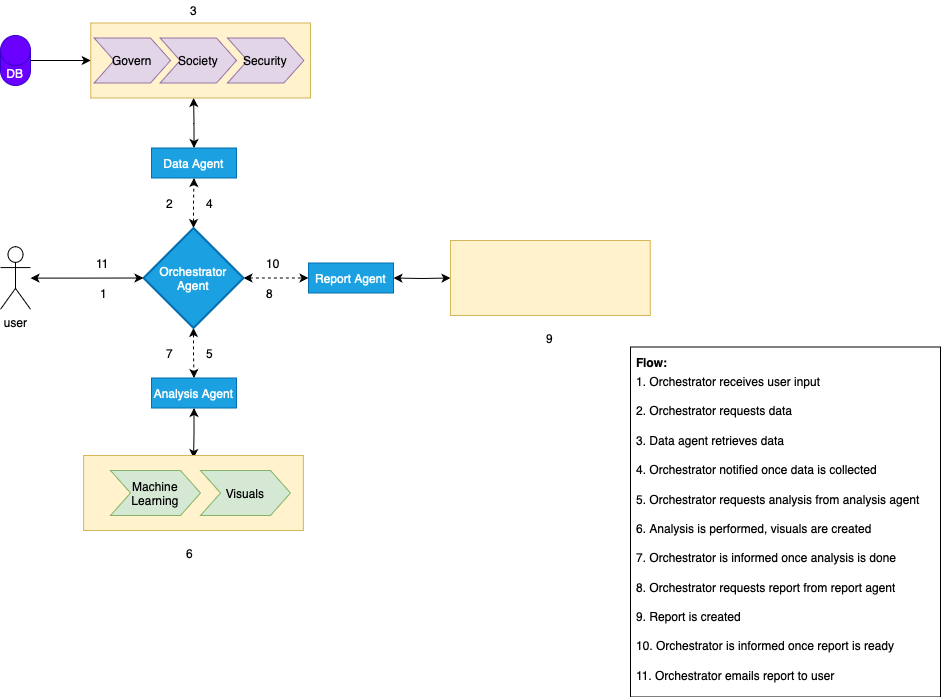

The diagram above was exported from draw.io. Its source (the exported page's mxGraphModel, read from the mxfile embedded in the PNG):
<mxGraphModel dx="1397" dy="871" grid="1" gridSize="10" guides="1" tooltips="1" connect="1" arrows="1" fold="1" page="1" pageScale="1" pageWidth="1100" pageHeight="850" math="0" shadow="0">
  <root>
    <mxCell id="0" />
    <mxCell id="1" parent="0" />
    <mxCell id="XVbIZaTzoOIuDzIpfjUo-97" value="" style="group;fontSize=11;" vertex="1" connectable="0" parent="1">
      <mxGeometry x="680" y="477.5" width="310" height="349" as="geometry" />
    </mxCell>
    <mxCell id="XVbIZaTzoOIuDzIpfjUo-94" value="" style="group" vertex="1" connectable="0" parent="XVbIZaTzoOIuDzIpfjUo-97">
      <mxGeometry y="19" width="310" height="330" as="geometry" />
    </mxCell>
    <mxCell id="XVbIZaTzoOIuDzIpfjUo-96" value="" style="rounded=0;whiteSpace=wrap;html=1;" vertex="1" parent="XVbIZaTzoOIuDzIpfjUo-94">
      <mxGeometry y="-20" width="310" height="350" as="geometry" />
    </mxCell>
    <mxCell id="XVbIZaTzoOIuDzIpfjUo-80" value="5. Orchestrator requests analysis from analysis agent &amp;nbsp;" style="text;strokeColor=none;fillColor=none;align=left;verticalAlign=middle;spacingLeft=4;spacingRight=4;overflow=hidden;points=[[0,0.5],[1,0.5]];portConstraint=eastwest;rotatable=0;whiteSpace=wrap;html=1;" vertex="1" parent="XVbIZaTzoOIuDzIpfjUo-94">
      <mxGeometry y="118" width="310" height="29" as="geometry" />
    </mxCell>
    <mxCell id="XVbIZaTzoOIuDzIpfjUo-78" value="1. Orchestrator receives user input" style="text;strokeColor=none;fillColor=none;align=left;verticalAlign=middle;spacingLeft=4;spacingRight=4;overflow=hidden;points=[[0,0.5],[1,0.5]];portConstraint=eastwest;rotatable=1;whiteSpace=wrap;html=1;movable=1;resizable=1;deletable=1;editable=1;locked=0;connectable=1;" vertex="1" parent="XVbIZaTzoOIuDzIpfjUo-94">
      <mxGeometry width="257" height="29" as="geometry" />
    </mxCell>
    <mxCell id="XVbIZaTzoOIuDzIpfjUo-82" value="2. Orchestrator requests data" style="text;strokeColor=none;fillColor=none;align=left;verticalAlign=middle;spacingLeft=4;spacingRight=4;overflow=hidden;points=[[0,0.5],[1,0.5]];portConstraint=eastwest;rotatable=1;whiteSpace=wrap;html=1;movable=1;resizable=1;deletable=1;editable=1;locked=0;connectable=1;" vertex="1" parent="XVbIZaTzoOIuDzIpfjUo-94">
      <mxGeometry y="29" width="257" height="29" as="geometry" />
    </mxCell>
    <mxCell id="XVbIZaTzoOIuDzIpfjUo-83" value="3. Data agent retrieves data&amp;nbsp;" style="text;strokeColor=none;fillColor=none;align=left;verticalAlign=middle;spacingLeft=4;spacingRight=4;overflow=hidden;points=[[0,0.5],[1,0.5]];portConstraint=eastwest;rotatable=1;whiteSpace=wrap;html=1;movable=1;resizable=1;deletable=1;editable=1;locked=0;connectable=1;" vertex="1" parent="XVbIZaTzoOIuDzIpfjUo-94">
      <mxGeometry y="59" width="257" height="29" as="geometry" />
    </mxCell>
    <mxCell id="XVbIZaTzoOIuDzIpfjUo-84" value="4. Orchestrator notified once data is collected" style="text;strokeColor=none;fillColor=none;align=left;verticalAlign=middle;spacingLeft=4;spacingRight=4;overflow=hidden;points=[[0,0.5],[1,0.5]];portConstraint=eastwest;rotatable=1;whiteSpace=wrap;html=1;movable=1;resizable=1;deletable=1;editable=1;locked=0;connectable=1;" vertex="1" parent="XVbIZaTzoOIuDzIpfjUo-94">
      <mxGeometry y="88" width="257" height="29" as="geometry" />
    </mxCell>
    <mxCell id="XVbIZaTzoOIuDzIpfjUo-85" value="6. Analysis is performed, visuals are created" style="text;strokeColor=none;fillColor=none;align=left;verticalAlign=middle;spacingLeft=4;spacingRight=4;overflow=hidden;points=[[0,0.5],[1,0.5]];portConstraint=eastwest;rotatable=0;whiteSpace=wrap;html=1;" vertex="1" parent="XVbIZaTzoOIuDzIpfjUo-94">
      <mxGeometry y="147" width="247.25" height="29" as="geometry" />
    </mxCell>
    <mxCell id="XVbIZaTzoOIuDzIpfjUo-86" value="7. Orchestrator is informed once analysis is done" style="text;strokeColor=none;fillColor=none;align=left;verticalAlign=middle;spacingLeft=4;spacingRight=4;overflow=hidden;points=[[0,0.5],[1,0.5]];portConstraint=eastwest;rotatable=0;whiteSpace=wrap;html=1;" vertex="1" parent="XVbIZaTzoOIuDzIpfjUo-94">
      <mxGeometry y="176" width="280" height="29" as="geometry" />
    </mxCell>
    <mxCell id="XVbIZaTzoOIuDzIpfjUo-88" value="8. Orchestrator requests report from report agent" style="text;strokeColor=none;fillColor=none;align=left;verticalAlign=middle;spacingLeft=4;spacingRight=4;overflow=hidden;points=[[0,0.5],[1,0.5]];portConstraint=eastwest;rotatable=0;whiteSpace=wrap;html=1;" vertex="1" parent="XVbIZaTzoOIuDzIpfjUo-94">
      <mxGeometry y="206" width="280" height="29" as="geometry" />
    </mxCell>
    <mxCell id="XVbIZaTzoOIuDzIpfjUo-89" value="9. Report is created" style="text;strokeColor=none;fillColor=none;align=left;verticalAlign=middle;spacingLeft=4;spacingRight=4;overflow=hidden;points=[[0,0.5],[1,0.5]];portConstraint=eastwest;rotatable=0;whiteSpace=wrap;html=1;" vertex="1" parent="XVbIZaTzoOIuDzIpfjUo-94">
      <mxGeometry y="235" width="280" height="29" as="geometry" />
    </mxCell>
    <mxCell id="XVbIZaTzoOIuDzIpfjUo-90" value="10. Orchestrator is informed once report is ready" style="text;strokeColor=none;fillColor=none;align=left;verticalAlign=middle;spacingLeft=4;spacingRight=4;overflow=hidden;points=[[0,0.5],[1,0.5]];portConstraint=eastwest;rotatable=0;whiteSpace=wrap;html=1;" vertex="1" parent="XVbIZaTzoOIuDzIpfjUo-94">
      <mxGeometry y="264" width="280" height="29" as="geometry" />
    </mxCell>
    <mxCell id="XVbIZaTzoOIuDzIpfjUo-91" value="11. Orchestrator emails report to user" style="text;strokeColor=none;fillColor=none;align=left;verticalAlign=middle;spacingLeft=4;spacingRight=4;overflow=hidden;points=[[0,0.5],[1,0.5]];portConstraint=eastwest;rotatable=0;whiteSpace=wrap;html=1;" vertex="1" parent="XVbIZaTzoOIuDzIpfjUo-94">
      <mxGeometry y="293.75" width="280" height="29" as="geometry" />
    </mxCell>
    <mxCell id="XVbIZaTzoOIuDzIpfjUo-95" value="&lt;b&gt;Flow:&lt;/b&gt;" style="text;strokeColor=none;fillColor=none;align=left;verticalAlign=middle;spacingLeft=4;spacingRight=4;overflow=hidden;points=[[0,0.5],[1,0.5]];portConstraint=eastwest;rotatable=1;whiteSpace=wrap;html=1;movable=1;resizable=1;deletable=1;editable=1;locked=0;connectable=1;" vertex="1" parent="XVbIZaTzoOIuDzIpfjUo-97">
      <mxGeometry width="257" height="29" as="geometry" />
    </mxCell>
    <mxCell id="XVbIZaTzoOIuDzIpfjUo-7" value="" style="edgeStyle=orthogonalEdgeStyle;rounded=0;orthogonalLoop=1;jettySize=auto;html=1;startArrow=classic;startFill=1;dashed=1;" edge="1" parent="1" source="XVbIZaTzoOIuDzIpfjUo-1" target="XVbIZaTzoOIuDzIpfjUo-3">
      <mxGeometry relative="1" as="geometry" />
    </mxCell>
    <mxCell id="XVbIZaTzoOIuDzIpfjUo-8" value="" style="edgeStyle=orthogonalEdgeStyle;rounded=0;orthogonalLoop=1;jettySize=auto;html=1;curved=0;strokeColor=default;startArrow=classic;startFill=1;dashed=1;" edge="1" parent="1" source="XVbIZaTzoOIuDzIpfjUo-1" target="XVbIZaTzoOIuDzIpfjUo-5">
      <mxGeometry relative="1" as="geometry" />
    </mxCell>
    <mxCell id="XVbIZaTzoOIuDzIpfjUo-11" value="" style="edgeStyle=orthogonalEdgeStyle;rounded=0;orthogonalLoop=1;jettySize=auto;html=1;startArrow=classic;startFill=1;dashed=1;" edge="1" parent="1" source="XVbIZaTzoOIuDzIpfjUo-1" target="XVbIZaTzoOIuDzIpfjUo-4">
      <mxGeometry relative="1" as="geometry" />
    </mxCell>
    <mxCell id="XVbIZaTzoOIuDzIpfjUo-1" value="Orchestrator&lt;div&gt;Agent&lt;/div&gt;" style="strokeWidth=2;html=1;shape=mxgraph.flowchart.decision;whiteSpace=wrap;fillColor=#1ba1e2;strokeColor=#006EAF;fontColor=#ffffff;" vertex="1" parent="1">
      <mxGeometry x="193" y="357.5" width="100" height="100" as="geometry" />
    </mxCell>
    <mxCell id="XVbIZaTzoOIuDzIpfjUo-32" value="" style="edgeStyle=orthogonalEdgeStyle;rounded=0;orthogonalLoop=1;jettySize=auto;html=1;startArrow=classic;startFill=1;" edge="1" parent="1" source="XVbIZaTzoOIuDzIpfjUo-3">
      <mxGeometry relative="1" as="geometry">
        <mxPoint x="243.0999999999999" y="227.5" as="targetPoint" />
      </mxGeometry>
    </mxCell>
    <mxCell id="XVbIZaTzoOIuDzIpfjUo-3" value="Data Agent" style="rounded=0;whiteSpace=wrap;html=1;fillColor=#1ba1e2;strokeColor=#006EAF;fontColor=#ffffff;" vertex="1" parent="1">
      <mxGeometry x="201" y="277.5" width="85" height="30" as="geometry" />
    </mxCell>
    <mxCell id="XVbIZaTzoOIuDzIpfjUo-33" value="" style="edgeStyle=orthogonalEdgeStyle;rounded=0;orthogonalLoop=1;jettySize=auto;html=1;startArrow=classic;startFill=1;" edge="1" parent="1" source="XVbIZaTzoOIuDzIpfjUo-4">
      <mxGeometry relative="1" as="geometry">
        <mxPoint x="243.0999999999999" y="587.5" as="targetPoint" />
      </mxGeometry>
    </mxCell>
    <mxCell id="XVbIZaTzoOIuDzIpfjUo-4" value="Analysis Agent" style="rounded=0;whiteSpace=wrap;html=1;fillColor=#1ba1e2;fontColor=#ffffff;strokeColor=#006EAF;" vertex="1" parent="1">
      <mxGeometry x="201" y="507.5" width="85" height="30" as="geometry" />
    </mxCell>
    <mxCell id="XVbIZaTzoOIuDzIpfjUo-5" value="Report Agent" style="rounded=0;whiteSpace=wrap;html=1;fillColor=#1ba1e2;fontColor=#ffffff;strokeColor=#006EAF;" vertex="1" parent="1">
      <mxGeometry x="358" y="392.5" width="85" height="30" as="geometry" />
    </mxCell>
    <mxCell id="XVbIZaTzoOIuDzIpfjUo-31" value="" style="edgeStyle=orthogonalEdgeStyle;rounded=0;orthogonalLoop=1;jettySize=auto;html=1;startArrow=classic;startFill=1;" edge="1" parent="1" target="XVbIZaTzoOIuDzIpfjUo-5">
      <mxGeometry relative="1" as="geometry">
        <mxPoint x="500" y="407.5" as="sourcePoint" />
      </mxGeometry>
    </mxCell>
    <mxCell id="XVbIZaTzoOIuDzIpfjUo-28" value="DB" style="shape=cylinder3;whiteSpace=wrap;html=1;boundedLbl=1;backgroundOutline=1;size=15;fillColor=#6a00ff;fontColor=#ffffff;strokeColor=#3700CC;" vertex="1" parent="1">
      <mxGeometry x="50" y="165" width="30" height="50" as="geometry" />
    </mxCell>
    <mxCell id="XVbIZaTzoOIuDzIpfjUo-56" value="" style="edgeStyle=orthogonalEdgeStyle;rounded=0;orthogonalLoop=1;jettySize=auto;html=1;endArrow=none;startFill=1;startArrow=classic;" edge="1" parent="1" source="XVbIZaTzoOIuDzIpfjUo-49" target="XVbIZaTzoOIuDzIpfjUo-28">
      <mxGeometry relative="1" as="geometry" />
    </mxCell>
    <mxCell id="XVbIZaTzoOIuDzIpfjUo-49" value="" style="rounded=0;whiteSpace=wrap;html=1;fillColor=#fff2cc;strokeColor=#d6b656;" vertex="1" parent="1">
      <mxGeometry x="140.25" y="152.5" width="219.75" height="75" as="geometry" />
    </mxCell>
    <mxCell id="XVbIZaTzoOIuDzIpfjUo-39" value="Govern" style="shape=step;perimeter=stepPerimeter;whiteSpace=wrap;html=1;fixedSize=1;fillColor=#e1d5e7;strokeColor=#9673a6;" vertex="1" parent="1">
      <mxGeometry x="143.63" y="167.5" width="76.37" height="45" as="geometry" />
    </mxCell>
    <mxCell id="XVbIZaTzoOIuDzIpfjUo-51" value="" style="rounded=0;whiteSpace=wrap;html=1;fillColor=#fff2cc;strokeColor=#d6b656;" vertex="1" parent="1">
      <mxGeometry x="500" y="370" width="199.75" height="75" as="geometry" />
    </mxCell>
    <mxCell id="XVbIZaTzoOIuDzIpfjUo-54" value="" style="rounded=0;whiteSpace=wrap;html=1;fillColor=#fff2cc;strokeColor=#d6b656;" vertex="1" parent="1">
      <mxGeometry x="133.13" y="585" width="219.75" height="75" as="geometry" />
    </mxCell>
    <mxCell id="XVbIZaTzoOIuDzIpfjUo-45" value="Machine Learning" style="shape=step;perimeter=stepPerimeter;whiteSpace=wrap;html=1;fixedSize=1;fillColor=#d5e8d4;strokeColor=#82b366;" vertex="1" parent="1">
      <mxGeometry x="160" y="600" width="90" height="45" as="geometry" />
    </mxCell>
    <mxCell id="XVbIZaTzoOIuDzIpfjUo-47" value="Visuals" style="shape=step;perimeter=stepPerimeter;whiteSpace=wrap;html=1;fixedSize=1;fillColor=#d5e8d4;strokeColor=#82b366;" vertex="1" parent="1">
      <mxGeometry x="250" y="600" width="90" height="45" as="geometry" />
    </mxCell>
    <mxCell id="XVbIZaTzoOIuDzIpfjUo-52" value="Society" style="shape=step;perimeter=stepPerimeter;whiteSpace=wrap;html=1;fixedSize=1;fillColor=#e1d5e7;strokeColor=#9673a6;" vertex="1" parent="1">
      <mxGeometry x="209.63" y="167.5" width="76.37" height="45" as="geometry" />
    </mxCell>
    <mxCell id="XVbIZaTzoOIuDzIpfjUo-53" value="Security" style="shape=step;perimeter=stepPerimeter;whiteSpace=wrap;html=1;fixedSize=1;fillColor=#e1d5e7;strokeColor=#9673a6;" vertex="1" parent="1">
      <mxGeometry x="277" y="167.5" width="76.37" height="45" as="geometry" />
    </mxCell>
    <mxCell id="XVbIZaTzoOIuDzIpfjUo-63" value="1" style="text;strokeColor=none;fillColor=none;align=left;verticalAlign=middle;spacingLeft=4;spacingRight=4;overflow=hidden;points=[[0,0.5],[1,0.5]];portConstraint=eastwest;rotatable=0;whiteSpace=wrap;html=1;" vertex="1" parent="1">
      <mxGeometry x="143.63" y="412.5" width="20" height="20" as="geometry" />
    </mxCell>
    <mxCell id="XVbIZaTzoOIuDzIpfjUo-64" value="2" style="text;strokeColor=none;fillColor=none;align=left;verticalAlign=middle;spacingLeft=4;spacingRight=4;overflow=hidden;points=[[0,0.5],[1,0.5]];portConstraint=eastwest;rotatable=0;whiteSpace=wrap;html=1;" vertex="1" parent="1">
      <mxGeometry x="209.63" y="322.5" width="20" height="20" as="geometry" />
    </mxCell>
    <mxCell id="XVbIZaTzoOIuDzIpfjUo-65" value="3" style="text;strokeColor=none;fillColor=none;align=left;verticalAlign=middle;spacingLeft=4;spacingRight=4;overflow=hidden;points=[[0,0.5],[1,0.5]];portConstraint=eastwest;rotatable=0;whiteSpace=wrap;html=1;" vertex="1" parent="1">
      <mxGeometry x="233.5" y="130" width="20" height="20" as="geometry" />
    </mxCell>
    <mxCell id="XVbIZaTzoOIuDzIpfjUo-66" value="5" style="text;strokeColor=none;fillColor=none;align=left;verticalAlign=middle;spacingLeft=4;spacingRight=4;overflow=hidden;points=[[0,0.5],[1,0.5]];portConstraint=eastwest;rotatable=0;whiteSpace=wrap;html=1;" vertex="1" parent="1">
      <mxGeometry x="250" y="472.5" width="20" height="20" as="geometry" />
    </mxCell>
    <mxCell id="XVbIZaTzoOIuDzIpfjUo-67" value="6" style="text;strokeColor=none;fillColor=none;align=left;verticalAlign=middle;spacingLeft=4;spacingRight=4;overflow=hidden;points=[[0,0.5],[1,0.5]];portConstraint=eastwest;rotatable=0;whiteSpace=wrap;html=1;" vertex="1" parent="1">
      <mxGeometry x="229.63" y="672.5" width="20" height="20" as="geometry" />
    </mxCell>
    <mxCell id="XVbIZaTzoOIuDzIpfjUo-68" value="8" style="text;strokeColor=none;fillColor=none;align=left;verticalAlign=middle;spacingLeft=4;spacingRight=4;overflow=hidden;points=[[0,0.5],[1,0.5]];portConstraint=eastwest;rotatable=0;whiteSpace=wrap;html=1;" vertex="1" parent="1">
      <mxGeometry x="310" y="412.5" width="20" height="20" as="geometry" />
    </mxCell>
    <mxCell id="XVbIZaTzoOIuDzIpfjUo-69" value="9" style="text;strokeColor=none;fillColor=none;align=left;verticalAlign=middle;spacingLeft=4;spacingRight=4;overflow=hidden;points=[[0,0.5],[1,0.5]];portConstraint=eastwest;rotatable=0;whiteSpace=wrap;html=1;" vertex="1" parent="1">
      <mxGeometry x="589.87" y="457.5" width="20" height="20" as="geometry" />
    </mxCell>
    <mxCell id="XVbIZaTzoOIuDzIpfjUo-70" value="4" style="text;strokeColor=none;fillColor=none;align=left;verticalAlign=middle;spacingLeft=4;spacingRight=4;overflow=hidden;points=[[0,0.5],[1,0.5]];portConstraint=eastwest;rotatable=0;whiteSpace=wrap;html=1;" vertex="1" parent="1">
      <mxGeometry x="250" y="322.5" width="20" height="20" as="geometry" />
    </mxCell>
    <mxCell id="XVbIZaTzoOIuDzIpfjUo-72" value="7" style="text;strokeColor=none;fillColor=none;align=left;verticalAlign=middle;spacingLeft=4;spacingRight=4;overflow=hidden;points=[[0,0.5],[1,0.5]];portConstraint=eastwest;rotatable=0;whiteSpace=wrap;html=1;" vertex="1" parent="1">
      <mxGeometry x="209.63" y="472.5" width="20" height="20" as="geometry" />
    </mxCell>
    <mxCell id="XVbIZaTzoOIuDzIpfjUo-74" value="10" style="text;strokeColor=none;fillColor=none;align=left;verticalAlign=middle;spacingLeft=4;spacingRight=4;overflow=hidden;points=[[0,0.5],[1,0.5]];portConstraint=eastwest;rotatable=0;whiteSpace=wrap;html=1;" vertex="1" parent="1">
      <mxGeometry x="310" y="382.5" width="30" height="20" as="geometry" />
    </mxCell>
    <mxCell id="XVbIZaTzoOIuDzIpfjUo-153" value="" style="edgeStyle=orthogonalEdgeStyle;rounded=0;orthogonalLoop=1;jettySize=auto;html=1;startArrow=classic;startFill=1;" edge="1" parent="1" source="XVbIZaTzoOIuDzIpfjUo-150" target="XVbIZaTzoOIuDzIpfjUo-1">
      <mxGeometry relative="1" as="geometry" />
    </mxCell>
    <mxCell id="XVbIZaTzoOIuDzIpfjUo-150" value="user&lt;div&gt;&lt;br&gt;&lt;/div&gt;" style="shape=umlActor;verticalLabelPosition=bottom;verticalAlign=top;html=1;outlineConnect=0;" vertex="1" parent="1">
      <mxGeometry x="50" y="376.25" width="30" height="62.5" as="geometry" />
    </mxCell>
    <mxCell id="XVbIZaTzoOIuDzIpfjUo-157" value="11" style="text;strokeColor=none;fillColor=none;align=left;verticalAlign=middle;spacingLeft=4;spacingRight=4;overflow=hidden;points=[[0,0.5],[1,0.5]];portConstraint=eastwest;rotatable=0;whiteSpace=wrap;html=1;" vertex="1" parent="1">
      <mxGeometry x="140.25" y="382.5" width="26.37" height="20" as="geometry" />
    </mxCell>
  </root>
</mxGraphModel>